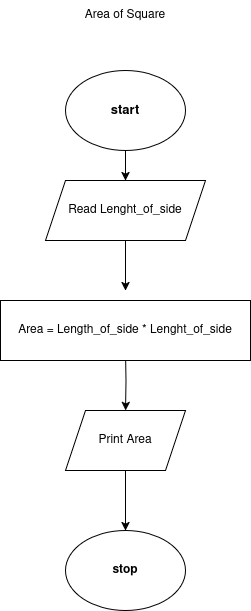

The diagram above was exported from draw.io. Its source (the exported page's mxGraphModel, read from the mxfile embedded in the PNG):
<mxGraphModel dx="1434" dy="698" grid="1" gridSize="10" guides="1" tooltips="1" connect="1" arrows="1" fold="1" page="1" pageScale="1" pageWidth="850" pageHeight="1100" math="0" shadow="0">
  <root>
    <mxCell id="0" />
    <mxCell id="1" parent="0" />
    <mxCell id="PWYuXIfXqLr_8QXN7Mat-39" value="" style="edgeStyle=orthogonalEdgeStyle;rounded=0;orthogonalLoop=1;jettySize=auto;html=1;" edge="1" parent="1" source="PWYuXIfXqLr_8QXN7Mat-40" target="PWYuXIfXqLr_8QXN7Mat-41">
      <mxGeometry relative="1" as="geometry" />
    </mxCell>
    <mxCell id="PWYuXIfXqLr_8QXN7Mat-40" value="&lt;h4 style=&quot;font-size: 13px;&quot;&gt;&lt;font style=&quot;font-size: 13px;&quot;&gt;start&lt;/font&gt;&lt;/h4&gt;" style="ellipse;whiteSpace=wrap;html=1;" vertex="1" parent="1">
      <mxGeometry x="360" y="150" width="120" height="80" as="geometry" />
    </mxCell>
    <mxCell id="PWYuXIfXqLr_8QXN7Mat-41" value="Read Lenght_of_side" style="shape=parallelogram;perimeter=parallelogramPerimeter;whiteSpace=wrap;html=1;fixedSize=1;" vertex="1" parent="1">
      <mxGeometry x="340" y="260" width="160" height="60" as="geometry" />
    </mxCell>
    <mxCell id="PWYuXIfXqLr_8QXN7Mat-42" value="" style="edgeStyle=orthogonalEdgeStyle;rounded=0;orthogonalLoop=1;jettySize=auto;html=1;" edge="1" parent="1" source="PWYuXIfXqLr_8QXN7Mat-43" target="PWYuXIfXqLr_8QXN7Mat-44">
      <mxGeometry relative="1" as="geometry" />
    </mxCell>
    <mxCell id="PWYuXIfXqLr_8QXN7Mat-43" value="Print Area" style="shape=parallelogram;perimeter=parallelogramPerimeter;whiteSpace=wrap;html=1;fixedSize=1;" vertex="1" parent="1">
      <mxGeometry x="360" y="490" width="120" height="60" as="geometry" />
    </mxCell>
    <mxCell id="PWYuXIfXqLr_8QXN7Mat-44" value="&lt;h4&gt;stop&lt;/h4&gt;" style="ellipse;whiteSpace=wrap;html=1;" vertex="1" parent="1">
      <mxGeometry x="360" y="610" width="120" height="80" as="geometry" />
    </mxCell>
    <mxCell id="PWYuXIfXqLr_8QXN7Mat-45" value="" style="edgeStyle=orthogonalEdgeStyle;rounded=0;orthogonalLoop=1;jettySize=auto;html=1;" edge="1" parent="1" target="PWYuXIfXqLr_8QXN7Mat-43">
      <mxGeometry relative="1" as="geometry">
        <mxPoint x="420" y="430" as="sourcePoint" />
      </mxGeometry>
    </mxCell>
    <mxCell id="PWYuXIfXqLr_8QXN7Mat-46" value="" style="endArrow=classic;html=1;rounded=0;entryX=0.5;entryY=0;entryDx=0;entryDy=0;" edge="1" parent="1">
      <mxGeometry width="50" height="50" relative="1" as="geometry">
        <mxPoint x="420" y="320" as="sourcePoint" />
        <mxPoint x="420" y="370" as="targetPoint" />
      </mxGeometry>
    </mxCell>
    <mxCell id="PWYuXIfXqLr_8QXN7Mat-47" value="Area = Length_of_side * Lenght_of_side" style="rounded=0;whiteSpace=wrap;html=1;" vertex="1" parent="1">
      <mxGeometry x="295" y="380" width="250" height="60" as="geometry" />
    </mxCell>
    <mxCell id="PWYuXIfXqLr_8QXN7Mat-48" value="Area of Square" style="text;html=1;align=center;verticalAlign=middle;whiteSpace=wrap;rounded=0;" vertex="1" parent="1">
      <mxGeometry x="330" y="80" width="180" height="30" as="geometry" />
    </mxCell>
  </root>
</mxGraphModel>